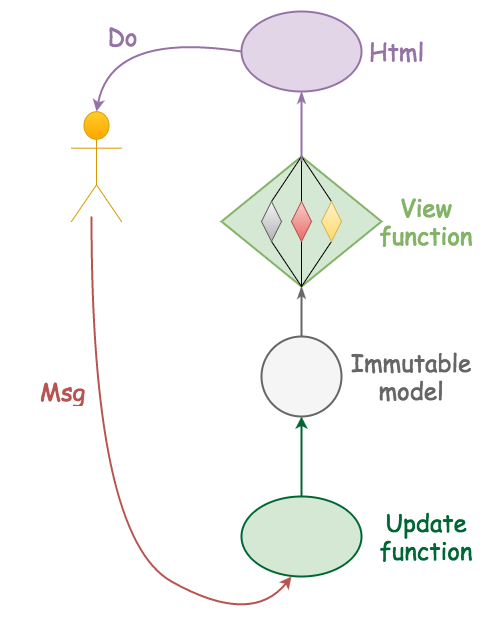

The diagram above was exported from draw.io. Its source (the exported page's mxGraphModel, read from the mxfile embedded in the PNG):
<mxGraphModel dx="885" dy="707" grid="1" gridSize="10" guides="1" tooltips="1" connect="1" arrows="1" fold="1" page="1" pageScale="1" pageWidth="826" pageHeight="1169" background="#ffffff" math="0" shadow="0">
  <root>
    <mxCell id="0" />
    <mxCell id="1" parent="0" />
    <mxCell id="10" value="" style="rhombus;whiteSpace=wrap;html=1;plain-green;gradientColor=none;strokeWidth=2;strokeColor=#82B366;" vertex="1" parent="1">
      <mxGeometry x="280" y="225" width="160" height="130" as="geometry" />
    </mxCell>
    <mxCell id="31" style="edgeStyle=none;rounded=0;html=1;exitX=0.5;exitY=1;entryX=0.5;entryY=1;jettySize=auto;orthogonalLoop=1;endArrow=none;endFill=0;" edge="1" parent="1" source="10" target="15">
      <mxGeometry relative="1" as="geometry" />
    </mxCell>
    <mxCell id="30" style="edgeStyle=none;html=1;exitX=0.5;exitY=1;entryX=0.5;entryY=1;jettySize=auto;orthogonalLoop=1;strokeColor=#000000;rounded=0;endArrow=none;endFill=0;" edge="1" parent="1" source="10" target="11">
      <mxGeometry relative="1" as="geometry" />
    </mxCell>
    <mxCell id="2" value="&lt;div&gt;&lt;br&gt;&lt;/div&gt;&lt;div&gt;&lt;br&gt;&lt;/div&gt;" style="shape=umlActor;verticalLabelPosition=bottom;labelBackgroundColor=#ffffff;verticalAlign=top;html=1;plain-orange" vertex="1" parent="1">
      <mxGeometry x="130" y="180" width="50" height="110" as="geometry" />
    </mxCell>
    <mxCell id="9" style="edgeStyle=orthogonalEdgeStyle;rounded=0;html=1;exitX=0.5;exitY=0;entryX=0.5;entryY=1;jettySize=auto;orthogonalLoop=1;strokeWidth=2;strokeColor=#006633;" edge="1" parent="1" source="3" target="7">
      <mxGeometry relative="1" as="geometry" />
    </mxCell>
    <mxCell id="3" value="" style="ellipse;whiteSpace=wrap;html=1;plain-green;strokeColor=#006633;gradientColor=none;strokeWidth=2;" vertex="1" parent="1">
      <mxGeometry x="300" y="565" width="120" height="80" as="geometry" />
    </mxCell>
    <mxCell id="5" value="" style="curved=1;endArrow=classic;html=1;entryX=0.417;entryY=1;entryPerimeter=0;plain-red;strokeWidth=2;" edge="1" parent="1" target="3">
      <mxGeometry width="50" height="50" relative="1" as="geometry">
        <mxPoint x="150" y="285" as="sourcePoint" />
        <mxPoint x="360" y="685" as="targetPoint" />
        <Array as="points">
          <mxPoint x="150" y="605" />
          <mxPoint x="310" y="695" />
        </Array>
      </mxGeometry>
    </mxCell>
    <mxCell id="37" style="edgeStyle=none;rounded=0;html=1;exitX=0.5;exitY=0;endArrow=classicThin;endFill=1;jettySize=auto;orthogonalLoop=1;strokeColor=#666666;strokeWidth=2;" edge="1" parent="1" source="7">
      <mxGeometry relative="1" as="geometry">
        <mxPoint x="360" y="355" as="targetPoint" />
      </mxGeometry>
    </mxCell>
    <mxCell id="7" value="" style="ellipse;whiteSpace=wrap;html=1;plain-gray;gradientColor=none;strokeWidth=2;" vertex="1" parent="1">
      <mxGeometry x="320" y="405" width="80" height="80" as="geometry" />
    </mxCell>
    <mxCell id="33" style="edgeStyle=none;rounded=0;html=1;exitX=0.5;exitY=0;entryX=0.5;entryY=0;endArrow=none;endFill=0;jettySize=auto;orthogonalLoop=1;strokeColor=#000000;" edge="1" parent="1" source="11" target="10">
      <mxGeometry relative="1" as="geometry" />
    </mxCell>
    <mxCell id="11" value="" style="rhombus;whiteSpace=wrap;html=1;plain-gray" vertex="1" parent="1">
      <mxGeometry x="320" y="270" width="20" height="40" as="geometry" />
    </mxCell>
    <mxCell id="32" style="edgeStyle=none;rounded=0;html=1;exitX=0.5;exitY=1;jettySize=auto;orthogonalLoop=1;endArrow=none;endFill=0;" edge="1" parent="1" source="14" target="10">
      <mxGeometry relative="1" as="geometry" />
    </mxCell>
    <mxCell id="35" style="edgeStyle=none;rounded=0;html=1;exitX=0.5;exitY=0;endArrow=none;endFill=0;jettySize=auto;orthogonalLoop=1;strokeColor=#000000;" edge="1" parent="1" source="14" target="10">
      <mxGeometry relative="1" as="geometry" />
    </mxCell>
    <mxCell id="14" value="" style="rhombus;whiteSpace=wrap;html=1;plain-red" vertex="1" parent="1">
      <mxGeometry x="350" y="270" width="20" height="40" as="geometry" />
    </mxCell>
    <mxCell id="34" style="edgeStyle=none;rounded=0;html=1;exitX=0.5;exitY=0;entryX=0.5;entryY=0;endArrow=none;endFill=0;jettySize=auto;orthogonalLoop=1;strokeColor=#000000;" edge="1" parent="1" source="15" target="10">
      <mxGeometry relative="1" as="geometry" />
    </mxCell>
    <mxCell id="15" value="" style="rhombus;whiteSpace=wrap;html=1;plain-yellow" vertex="1" parent="1">
      <mxGeometry x="380" y="270" width="20" height="40" as="geometry" />
    </mxCell>
    <mxCell id="28" style="edgeStyle=none;rounded=0;html=1;exitX=0.5;exitY=1;jettySize=auto;orthogonalLoop=1;" edge="1" parent="1" source="10" target="10">
      <mxGeometry relative="1" as="geometry" />
    </mxCell>
    <mxCell id="39" style="edgeStyle=none;rounded=0;html=1;exitX=0.5;exitY=1;endArrow=none;endFill=0;jettySize=auto;orthogonalLoop=1;strokeColor=#9673A6;startArrow=classicThin;startFill=1;strokeWidth=2;" edge="1" parent="1" source="38">
      <mxGeometry relative="1" as="geometry">
        <mxPoint x="360" y="230" as="targetPoint" />
      </mxGeometry>
    </mxCell>
    <mxCell id="38" value="" style="ellipse;whiteSpace=wrap;html=1;plain-purple;gradientColor=none;strokeWidth=2;" vertex="1" parent="1">
      <mxGeometry x="300" y="80" width="120" height="80" as="geometry" />
    </mxCell>
    <mxCell id="40" value="" style="curved=1;endArrow=classic;html=1;strokeColor=#9673A6;exitX=0;exitY=0.5;entryX=0.5;entryY=0;entryPerimeter=0;strokeWidth=2;" edge="1" parent="1" source="38" target="2">
      <mxGeometry width="50" height="50" relative="1" as="geometry">
        <mxPoint x="220" y="110" as="sourcePoint" />
        <mxPoint x="150" y="170" as="targetPoint" />
        <Array as="points">
          <mxPoint x="170" y="100" />
        </Array>
      </mxGeometry>
    </mxCell>
    <mxCell id="41" value="&lt;font color=&quot;#b85450&quot;&gt;Msg&lt;/font&gt;" style="text;html=1;strokeColor=none;fillColor=none;align=center;verticalAlign=middle;whiteSpace=wrap;overflow=hidden;fontFamily=Comic Sans MS;fontSize=24;fontColor=#FF6666;" vertex="1" parent="1">
      <mxGeometry x="60" y="430" width="120" height="60" as="geometry" />
    </mxCell>
    <mxCell id="42" value="Update function" style="text;html=1;strokeColor=none;fillColor=none;align=center;verticalAlign=middle;whiteSpace=wrap;overflow=hidden;fontFamily=Comic Sans MS;fontSize=24;fontColor=#006633;" vertex="1" parent="1">
      <mxGeometry x="430" y="570" width="110" height="70" as="geometry" />
    </mxCell>
    <mxCell id="43" value="Immutable model" style="text;html=1;strokeColor=none;fillColor=none;align=center;verticalAlign=middle;whiteSpace=wrap;overflow=hidden;fontFamily=Comic Sans MS;fontSize=24;fontColor=#666666;" vertex="1" parent="1">
      <mxGeometry x="390" y="410" width="160" height="70" as="geometry" />
    </mxCell>
    <mxCell id="44" value="View function" style="text;html=1;strokeColor=none;fillColor=none;align=center;verticalAlign=middle;whiteSpace=wrap;overflow=hidden;fontFamily=Comic Sans MS;fontSize=24;fontColor=#82B366;" vertex="1" parent="1">
      <mxGeometry x="430" y="255" width="110" height="70" as="geometry" />
    </mxCell>
    <mxCell id="47" value="&lt;font color=&quot;#9673a6&quot;&gt;Html&lt;/font&gt;" style="text;html=1;strokeColor=none;fillColor=none;align=center;verticalAlign=middle;whiteSpace=wrap;overflow=hidden;fontFamily=Comic Sans MS;fontSize=24;fontColor=#82B366;" vertex="1" parent="1">
      <mxGeometry x="400" y="85" width="110" height="70" as="geometry" />
    </mxCell>
    <mxCell id="48" value="&lt;font color=&quot;#9673a6&quot;&gt;Do&lt;/font&gt;" style="text;html=1;strokeColor=none;fillColor=none;align=center;verticalAlign=middle;whiteSpace=wrap;overflow=hidden;fontFamily=Comic Sans MS;fontSize=24;fontColor=#82B366;" vertex="1" parent="1">
      <mxGeometry x="125" y="70" width="110" height="70" as="geometry" />
    </mxCell>
  </root>
</mxGraphModel>